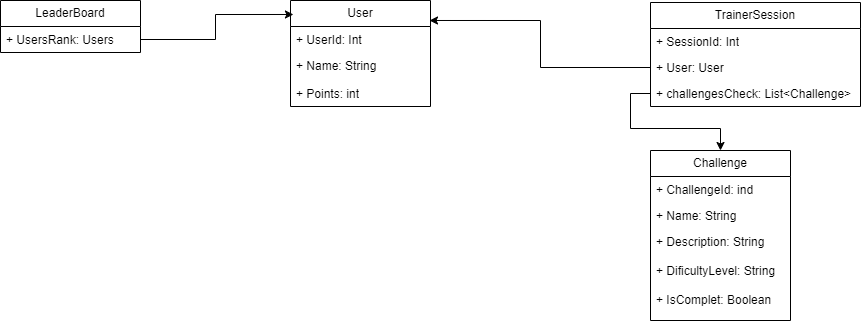

The diagram above was exported from draw.io. Its source (the exported page's mxGraphModel, read from the mxfile embedded in the PNG):
<mxGraphModel dx="2261" dy="780" grid="1" gridSize="10" guides="1" tooltips="1" connect="1" arrows="1" fold="1" page="1" pageScale="1" pageWidth="827" pageHeight="1169" math="0" shadow="0">
  <root>
    <mxCell id="WIyWlLk6GJQsqaUBKTNV-0" />
    <mxCell id="WIyWlLk6GJQsqaUBKTNV-1" parent="WIyWlLk6GJQsqaUBKTNV-0" />
    <mxCell id="TCqEJNEoSWNLaYOnKg-_-0" value="User" style="swimlane;fontStyle=0;childLayout=stackLayout;horizontal=1;startSize=26;fillColor=none;horizontalStack=0;resizeParent=1;resizeParentMax=0;resizeLast=0;collapsible=1;marginBottom=0;whiteSpace=wrap;html=1;" vertex="1" parent="WIyWlLk6GJQsqaUBKTNV-1">
      <mxGeometry x="90" y="30" width="140" height="106" as="geometry" />
    </mxCell>
    <mxCell id="TCqEJNEoSWNLaYOnKg-_-1" value="+ UserId: Int" style="text;strokeColor=none;fillColor=none;align=left;verticalAlign=top;spacingLeft=4;spacingRight=4;overflow=hidden;rotatable=0;points=[[0,0.5],[1,0.5]];portConstraint=eastwest;whiteSpace=wrap;html=1;" vertex="1" parent="TCqEJNEoSWNLaYOnKg-_-0">
      <mxGeometry y="26" width="140" height="26" as="geometry" />
    </mxCell>
    <mxCell id="TCqEJNEoSWNLaYOnKg-_-2" value="+ Name: String" style="text;strokeColor=none;fillColor=none;align=left;verticalAlign=top;spacingLeft=4;spacingRight=4;overflow=hidden;rotatable=0;points=[[0,0.5],[1,0.5]];portConstraint=eastwest;whiteSpace=wrap;html=1;" vertex="1" parent="TCqEJNEoSWNLaYOnKg-_-0">
      <mxGeometry y="52" width="140" height="28" as="geometry" />
    </mxCell>
    <mxCell id="TCqEJNEoSWNLaYOnKg-_-3" value="+ Points: int" style="text;strokeColor=none;fillColor=none;align=left;verticalAlign=top;spacingLeft=4;spacingRight=4;overflow=hidden;rotatable=0;points=[[0,0.5],[1,0.5]];portConstraint=eastwest;whiteSpace=wrap;html=1;" vertex="1" parent="TCqEJNEoSWNLaYOnKg-_-0">
      <mxGeometry y="80" width="140" height="26" as="geometry" />
    </mxCell>
    <mxCell id="TCqEJNEoSWNLaYOnKg-_-4" value="TrainerSession" style="swimlane;fontStyle=0;childLayout=stackLayout;horizontal=1;startSize=26;fillColor=none;horizontalStack=0;resizeParent=1;resizeParentMax=0;resizeLast=0;collapsible=1;marginBottom=0;whiteSpace=wrap;html=1;" vertex="1" parent="WIyWlLk6GJQsqaUBKTNV-1">
      <mxGeometry x="450" y="32" width="210" height="104" as="geometry" />
    </mxCell>
    <mxCell id="TCqEJNEoSWNLaYOnKg-_-5" value="+ SessionId: Int" style="text;strokeColor=none;fillColor=none;align=left;verticalAlign=top;spacingLeft=4;spacingRight=4;overflow=hidden;rotatable=0;points=[[0,0.5],[1,0.5]];portConstraint=eastwest;whiteSpace=wrap;html=1;" vertex="1" parent="TCqEJNEoSWNLaYOnKg-_-4">
      <mxGeometry y="26" width="210" height="26" as="geometry" />
    </mxCell>
    <mxCell id="TCqEJNEoSWNLaYOnKg-_-7" value="+ User: User" style="text;strokeColor=none;fillColor=none;align=left;verticalAlign=top;spacingLeft=4;spacingRight=4;overflow=hidden;rotatable=0;points=[[0,0.5],[1,0.5]];portConstraint=eastwest;whiteSpace=wrap;html=1;" vertex="1" parent="TCqEJNEoSWNLaYOnKg-_-4">
      <mxGeometry y="52" width="210" height="26" as="geometry" />
    </mxCell>
    <mxCell id="TCqEJNEoSWNLaYOnKg-_-6" value="+ challengesCheck: List&amp;lt;Challenge&amp;gt;" style="text;strokeColor=none;fillColor=none;align=left;verticalAlign=top;spacingLeft=4;spacingRight=4;overflow=hidden;rotatable=0;points=[[0,0.5],[1,0.5]];portConstraint=eastwest;whiteSpace=wrap;html=1;" vertex="1" parent="TCqEJNEoSWNLaYOnKg-_-4">
      <mxGeometry y="78" width="210" height="26" as="geometry" />
    </mxCell>
    <mxCell id="TCqEJNEoSWNLaYOnKg-_-8" style="edgeStyle=orthogonalEdgeStyle;rounded=0;orthogonalLoop=1;jettySize=auto;html=1;entryX=0.993;entryY=-0.231;entryDx=0;entryDy=0;entryPerimeter=0;" edge="1" parent="WIyWlLk6GJQsqaUBKTNV-1" source="TCqEJNEoSWNLaYOnKg-_-7" target="TCqEJNEoSWNLaYOnKg-_-1">
      <mxGeometry relative="1" as="geometry" />
    </mxCell>
    <mxCell id="TCqEJNEoSWNLaYOnKg-_-9" value="Challenge" style="swimlane;fontStyle=0;childLayout=stackLayout;horizontal=1;startSize=26;fillColor=none;horizontalStack=0;resizeParent=1;resizeParentMax=0;resizeLast=0;collapsible=1;marginBottom=0;whiteSpace=wrap;html=1;" vertex="1" parent="WIyWlLk6GJQsqaUBKTNV-1">
      <mxGeometry x="450" y="180" width="140" height="170" as="geometry" />
    </mxCell>
    <mxCell id="TCqEJNEoSWNLaYOnKg-_-10" value="+ ChallengeId: ind" style="text;strokeColor=none;fillColor=none;align=left;verticalAlign=top;spacingLeft=4;spacingRight=4;overflow=hidden;rotatable=0;points=[[0,0.5],[1,0.5]];portConstraint=eastwest;whiteSpace=wrap;html=1;" vertex="1" parent="TCqEJNEoSWNLaYOnKg-_-9">
      <mxGeometry y="26" width="140" height="26" as="geometry" />
    </mxCell>
    <mxCell id="TCqEJNEoSWNLaYOnKg-_-11" value="+ Name: String" style="text;strokeColor=none;fillColor=none;align=left;verticalAlign=top;spacingLeft=4;spacingRight=4;overflow=hidden;rotatable=0;points=[[0,0.5],[1,0.5]];portConstraint=eastwest;whiteSpace=wrap;html=1;" vertex="1" parent="TCqEJNEoSWNLaYOnKg-_-9">
      <mxGeometry y="52" width="140" height="26" as="geometry" />
    </mxCell>
    <mxCell id="TCqEJNEoSWNLaYOnKg-_-12" value="+ Description: String&lt;div&gt;&lt;br&gt;&lt;/div&gt;&lt;div&gt;+ DificultyLevel: String&lt;/div&gt;&lt;div&gt;&lt;br&gt;&lt;/div&gt;&lt;div&gt;+ IsComplet: Boolean&lt;div&gt;&lt;br&gt;&lt;/div&gt;&lt;div&gt;&lt;br&gt;&lt;/div&gt;&lt;div&gt;&lt;br&gt;&lt;/div&gt;&lt;div&gt;&lt;br&gt;&lt;/div&gt;&lt;div&gt;&lt;br&gt;&lt;/div&gt;&lt;div&gt;&lt;br&gt;&lt;/div&gt;&lt;/div&gt;" style="text;strokeColor=none;fillColor=none;align=left;verticalAlign=top;spacingLeft=4;spacingRight=4;overflow=hidden;rotatable=0;points=[[0,0.5],[1,0.5]];portConstraint=eastwest;whiteSpace=wrap;html=1;" vertex="1" parent="TCqEJNEoSWNLaYOnKg-_-9">
      <mxGeometry y="78" width="140" height="92" as="geometry" />
    </mxCell>
    <mxCell id="TCqEJNEoSWNLaYOnKg-_-13" style="edgeStyle=orthogonalEdgeStyle;rounded=0;orthogonalLoop=1;jettySize=auto;html=1;" edge="1" parent="WIyWlLk6GJQsqaUBKTNV-1" source="TCqEJNEoSWNLaYOnKg-_-6" target="TCqEJNEoSWNLaYOnKg-_-9">
      <mxGeometry relative="1" as="geometry" />
    </mxCell>
    <mxCell id="TCqEJNEoSWNLaYOnKg-_-14" value="LeaderBoard" style="swimlane;fontStyle=0;childLayout=stackLayout;horizontal=1;startSize=26;fillColor=none;horizontalStack=0;resizeParent=1;resizeParentMax=0;resizeLast=0;collapsible=1;marginBottom=0;whiteSpace=wrap;html=1;" vertex="1" parent="WIyWlLk6GJQsqaUBKTNV-1">
      <mxGeometry x="-200" y="30" width="140" height="52" as="geometry" />
    </mxCell>
    <mxCell id="TCqEJNEoSWNLaYOnKg-_-15" value="+ UsersRank: Users" style="text;strokeColor=none;fillColor=none;align=left;verticalAlign=top;spacingLeft=4;spacingRight=4;overflow=hidden;rotatable=0;points=[[0,0.5],[1,0.5]];portConstraint=eastwest;whiteSpace=wrap;html=1;" vertex="1" parent="TCqEJNEoSWNLaYOnKg-_-14">
      <mxGeometry y="26" width="140" height="26" as="geometry" />
    </mxCell>
    <mxCell id="TCqEJNEoSWNLaYOnKg-_-19" style="edgeStyle=orthogonalEdgeStyle;rounded=0;orthogonalLoop=1;jettySize=auto;html=1;entryX=0.021;entryY=0.132;entryDx=0;entryDy=0;entryPerimeter=0;" edge="1" parent="WIyWlLk6GJQsqaUBKTNV-1" source="TCqEJNEoSWNLaYOnKg-_-15" target="TCqEJNEoSWNLaYOnKg-_-0">
      <mxGeometry relative="1" as="geometry" />
    </mxCell>
  </root>
</mxGraphModel>